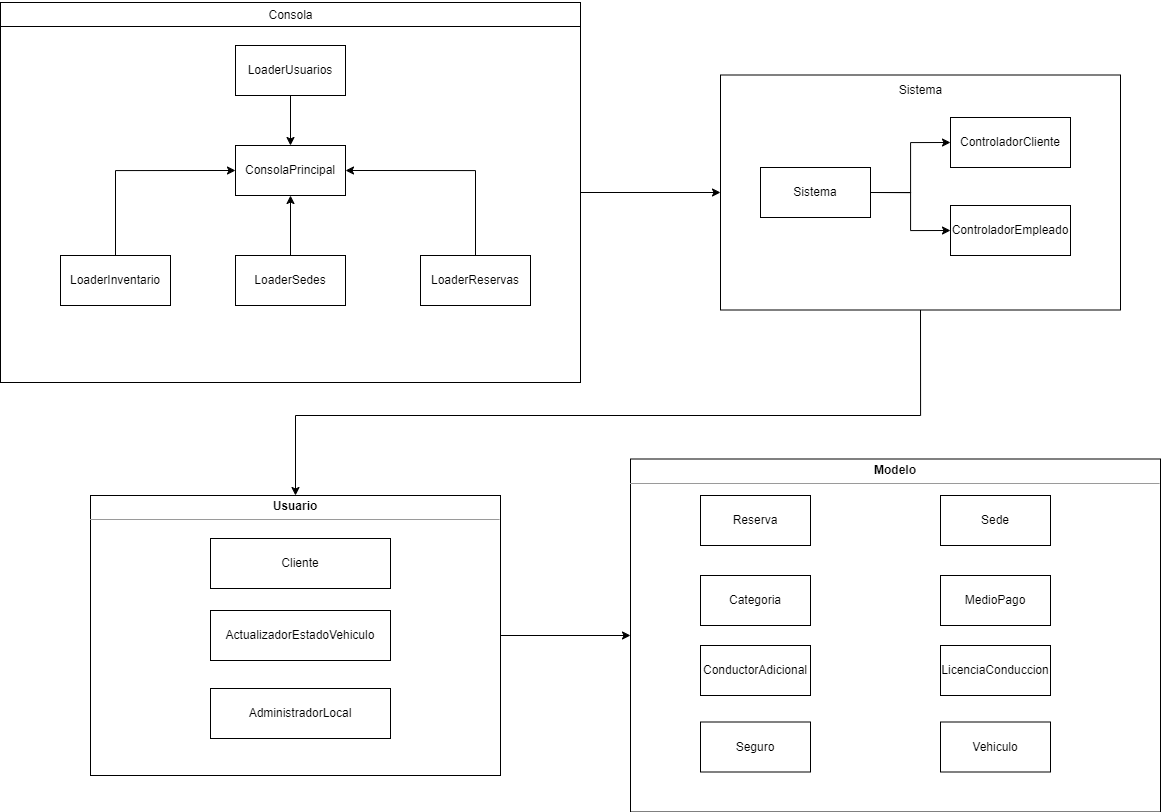

The diagram above was exported from draw.io. Its source (the exported page's mxGraphModel, read from the mxfile embedded in the PNG):
<mxGraphModel dx="6947" dy="4378" grid="1" gridSize="10" guides="1" tooltips="1" connect="1" arrows="1" fold="1" page="1" pageScale="1" pageWidth="827" pageHeight="1169" math="0" shadow="0">
  <root>
    <mxCell id="0" />
    <mxCell id="1" parent="0" />
    <mxCell id="7tXwLYZ4DqRrc8L53g3A-55" style="edgeStyle=orthogonalEdgeStyle;rounded=0;orthogonalLoop=1;jettySize=auto;html=1;exitX=1;exitY=0.5;exitDx=0;exitDy=0;entryX=0;entryY=0.5;entryDx=0;entryDy=0;" parent="1" source="7tXwLYZ4DqRrc8L53g3A-33" target="7tXwLYZ4DqRrc8L53g3A-47" edge="1">
      <mxGeometry relative="1" as="geometry" />
    </mxCell>
    <mxCell id="7tXwLYZ4DqRrc8L53g3A-33" value="" style="html=1;whiteSpace=wrap;" parent="1" vertex="1">
      <mxGeometry x="-4440" y="-2943" width="580" height="380" as="geometry" />
    </mxCell>
    <mxCell id="7tXwLYZ4DqRrc8L53g3A-46" style="edgeStyle=orthogonalEdgeStyle;rounded=0;orthogonalLoop=1;jettySize=auto;html=1;exitX=0.5;exitY=1;exitDx=0;exitDy=0;entryX=0.5;entryY=0;entryDx=0;entryDy=0;" parent="1" source="7tXwLYZ4DqRrc8L53g3A-34" target="7tXwLYZ4DqRrc8L53g3A-41" edge="1">
      <mxGeometry relative="1" as="geometry" />
    </mxCell>
    <mxCell id="7tXwLYZ4DqRrc8L53g3A-34" value="LoaderUsuarios" style="html=1;whiteSpace=wrap;" parent="1" vertex="1">
      <mxGeometry x="-4205" y="-2900" width="110" height="50" as="geometry" />
    </mxCell>
    <mxCell id="7tXwLYZ4DqRrc8L53g3A-35" value="" style="line;strokeWidth=1;fillColor=none;align=left;verticalAlign=middle;spacingTop=-1;spacingLeft=3;spacingRight=3;rotatable=0;labelPosition=right;points=[];portConstraint=eastwest;strokeColor=inherit;" parent="1" vertex="1">
      <mxGeometry x="-4440" y="-2923" width="580" height="8" as="geometry" />
    </mxCell>
    <mxCell id="7tXwLYZ4DqRrc8L53g3A-36" value="Consola" style="text;html=1;align=center;verticalAlign=middle;resizable=0;points=[];autosize=1;strokeColor=none;fillColor=none;" parent="1" vertex="1">
      <mxGeometry x="-4185" y="-2945" width="70" height="30" as="geometry" />
    </mxCell>
    <mxCell id="7tXwLYZ4DqRrc8L53g3A-42" style="edgeStyle=orthogonalEdgeStyle;rounded=0;orthogonalLoop=1;jettySize=auto;html=1;exitX=0.5;exitY=0;exitDx=0;exitDy=0;entryX=0;entryY=0.5;entryDx=0;entryDy=0;" parent="1" source="7tXwLYZ4DqRrc8L53g3A-37" target="7tXwLYZ4DqRrc8L53g3A-41" edge="1">
      <mxGeometry relative="1" as="geometry" />
    </mxCell>
    <mxCell id="7tXwLYZ4DqRrc8L53g3A-37" value="LoaderInventario" style="html=1;whiteSpace=wrap;" parent="1" vertex="1">
      <mxGeometry x="-4380" y="-2690" width="110" height="50" as="geometry" />
    </mxCell>
    <mxCell id="7tXwLYZ4DqRrc8L53g3A-44" style="edgeStyle=orthogonalEdgeStyle;rounded=0;orthogonalLoop=1;jettySize=auto;html=1;exitX=0.5;exitY=0;exitDx=0;exitDy=0;entryX=1;entryY=0.5;entryDx=0;entryDy=0;" parent="1" source="7tXwLYZ4DqRrc8L53g3A-38" target="7tXwLYZ4DqRrc8L53g3A-41" edge="1">
      <mxGeometry relative="1" as="geometry" />
    </mxCell>
    <mxCell id="7tXwLYZ4DqRrc8L53g3A-38" value="LoaderReservas" style="html=1;whiteSpace=wrap;" parent="1" vertex="1">
      <mxGeometry x="-4020" y="-2690" width="110" height="50" as="geometry" />
    </mxCell>
    <mxCell id="7tXwLYZ4DqRrc8L53g3A-43" style="edgeStyle=orthogonalEdgeStyle;rounded=0;orthogonalLoop=1;jettySize=auto;html=1;exitX=0.5;exitY=0;exitDx=0;exitDy=0;entryX=0.5;entryY=1;entryDx=0;entryDy=0;" parent="1" source="7tXwLYZ4DqRrc8L53g3A-39" target="7tXwLYZ4DqRrc8L53g3A-41" edge="1">
      <mxGeometry relative="1" as="geometry" />
    </mxCell>
    <mxCell id="7tXwLYZ4DqRrc8L53g3A-39" value="LoaderSedes" style="html=1;whiteSpace=wrap;" parent="1" vertex="1">
      <mxGeometry x="-4205" y="-2690" width="110" height="50" as="geometry" />
    </mxCell>
    <mxCell id="7tXwLYZ4DqRrc8L53g3A-41" value="ConsolaPrincipal" style="html=1;whiteSpace=wrap;" parent="1" vertex="1">
      <mxGeometry x="-4205" y="-2800" width="110" height="50" as="geometry" />
    </mxCell>
    <mxCell id="7tXwLYZ4DqRrc8L53g3A-54" value="" style="group" parent="1" vertex="1" connectable="0">
      <mxGeometry x="-3690" y="-2870.5" width="400" height="235" as="geometry" />
    </mxCell>
    <mxCell id="7tXwLYZ4DqRrc8L53g3A-47" value="" style="html=1;whiteSpace=wrap;" parent="7tXwLYZ4DqRrc8L53g3A-54" vertex="1">
      <mxGeometry x="-30" width="400" height="235" as="geometry" />
    </mxCell>
    <mxCell id="7tXwLYZ4DqRrc8L53g3A-50" value="Sistema" style="text;html=1;align=center;verticalAlign=middle;resizable=0;points=[];autosize=1;strokeColor=none;fillColor=none;" parent="7tXwLYZ4DqRrc8L53g3A-54" vertex="1">
      <mxGeometry x="135" width="70" height="30" as="geometry" />
    </mxCell>
    <mxCell id="7tXwLYZ4DqRrc8L53g3A-57" value="ControladorCliente" style="html=1;whiteSpace=wrap;" parent="7tXwLYZ4DqRrc8L53g3A-54" vertex="1">
      <mxGeometry x="200" y="42.5" width="120" height="50" as="geometry" />
    </mxCell>
    <mxCell id="7tXwLYZ4DqRrc8L53g3A-59" style="edgeStyle=orthogonalEdgeStyle;rounded=0;orthogonalLoop=1;jettySize=auto;html=1;exitX=1;exitY=0.5;exitDx=0;exitDy=0;entryX=0;entryY=0.5;entryDx=0;entryDy=0;" parent="7tXwLYZ4DqRrc8L53g3A-54" source="7tXwLYZ4DqRrc8L53g3A-56" target="7tXwLYZ4DqRrc8L53g3A-57" edge="1">
      <mxGeometry relative="1" as="geometry" />
    </mxCell>
    <mxCell id="7tXwLYZ4DqRrc8L53g3A-60" style="edgeStyle=orthogonalEdgeStyle;rounded=0;orthogonalLoop=1;jettySize=auto;html=1;exitX=1;exitY=0.5;exitDx=0;exitDy=0;entryX=0;entryY=0.5;entryDx=0;entryDy=0;" parent="7tXwLYZ4DqRrc8L53g3A-54" source="7tXwLYZ4DqRrc8L53g3A-56" target="7tXwLYZ4DqRrc8L53g3A-58" edge="1">
      <mxGeometry relative="1" as="geometry" />
    </mxCell>
    <mxCell id="7tXwLYZ4DqRrc8L53g3A-56" value="Sistema" style="html=1;whiteSpace=wrap;" parent="7tXwLYZ4DqRrc8L53g3A-54" vertex="1">
      <mxGeometry x="10" y="92.5" width="110" height="50" as="geometry" />
    </mxCell>
    <mxCell id="7tXwLYZ4DqRrc8L53g3A-58" value="ControladorEmpleado" style="html=1;whiteSpace=wrap;" parent="7tXwLYZ4DqRrc8L53g3A-54" vertex="1">
      <mxGeometry x="200" y="130.5" width="120" height="50" as="geometry" />
    </mxCell>
    <mxCell id="7tXwLYZ4DqRrc8L53g3A-86" style="edgeStyle=orthogonalEdgeStyle;rounded=0;orthogonalLoop=1;jettySize=auto;html=1;exitX=1;exitY=0.5;exitDx=0;exitDy=0;entryX=0;entryY=0.5;entryDx=0;entryDy=0;" parent="1" source="7tXwLYZ4DqRrc8L53g3A-67" target="7tXwLYZ4DqRrc8L53g3A-75" edge="1">
      <mxGeometry relative="1" as="geometry" />
    </mxCell>
    <mxCell id="7tXwLYZ4DqRrc8L53g3A-67" value="&lt;p style=&quot;margin:0px;margin-top:4px;text-align:center;&quot;&gt;&lt;b&gt;Usuario&lt;/b&gt;&lt;/p&gt;&lt;hr size=&quot;1&quot;&gt;&lt;div style=&quot;height:2px;&quot;&gt;&lt;/div&gt;" style="verticalAlign=top;align=left;overflow=fill;fontSize=12;fontFamily=Helvetica;html=1;whiteSpace=wrap;" parent="1" vertex="1">
      <mxGeometry x="-4350" y="-2450" width="410" height="280" as="geometry" />
    </mxCell>
    <mxCell id="7tXwLYZ4DqRrc8L53g3A-68" value="Cliente" style="html=1;whiteSpace=wrap;" parent="1" vertex="1">
      <mxGeometry x="-4230" y="-2407" width="180" height="50" as="geometry" />
    </mxCell>
    <mxCell id="7tXwLYZ4DqRrc8L53g3A-69" value="AdministradorLocal" style="html=1;whiteSpace=wrap;" parent="1" vertex="1">
      <mxGeometry x="-4230" y="-2257" width="180" height="50" as="geometry" />
    </mxCell>
    <mxCell id="7tXwLYZ4DqRrc8L53g3A-70" value="ActualizadorEstadoVehiculo" style="html=1;whiteSpace=wrap;" parent="1" vertex="1">
      <mxGeometry x="-4230" y="-2335" width="180" height="50" as="geometry" />
    </mxCell>
    <mxCell id="7tXwLYZ4DqRrc8L53g3A-82" value="" style="group" parent="1" vertex="1" connectable="0">
      <mxGeometry x="-3810" y="-2486.5" width="530" height="353" as="geometry" />
    </mxCell>
    <mxCell id="7tXwLYZ4DqRrc8L53g3A-75" value="&lt;p style=&quot;margin:0px;margin-top:4px;text-align:center;&quot;&gt;&lt;b&gt;Modelo&lt;/b&gt;&lt;/p&gt;&lt;hr size=&quot;1&quot;&gt;&lt;div style=&quot;height:2px;&quot;&gt;&lt;/div&gt;" style="verticalAlign=top;align=left;overflow=fill;fontSize=12;fontFamily=Helvetica;html=1;whiteSpace=wrap;" parent="7tXwLYZ4DqRrc8L53g3A-82" vertex="1">
      <mxGeometry width="530" height="353" as="geometry" />
    </mxCell>
    <mxCell id="7tXwLYZ4DqRrc8L53g3A-76" value="Reserva" style="html=1;whiteSpace=wrap;" parent="7tXwLYZ4DqRrc8L53g3A-82" vertex="1">
      <mxGeometry x="70" y="36.5" width="110" height="50" as="geometry" />
    </mxCell>
    <mxCell id="7tXwLYZ4DqRrc8L53g3A-77" value="Sede" style="html=1;whiteSpace=wrap;" parent="7tXwLYZ4DqRrc8L53g3A-82" vertex="1">
      <mxGeometry x="310" y="36.5" width="110" height="50" as="geometry" />
    </mxCell>
    <mxCell id="7tXwLYZ4DqRrc8L53g3A-78" value="Vehiculo" style="html=1;whiteSpace=wrap;" parent="7tXwLYZ4DqRrc8L53g3A-82" vertex="1">
      <mxGeometry x="310" y="263" width="110" height="50" as="geometry" />
    </mxCell>
    <mxCell id="7tXwLYZ4DqRrc8L53g3A-79" value="Seguro" style="html=1;whiteSpace=wrap;" parent="7tXwLYZ4DqRrc8L53g3A-82" vertex="1">
      <mxGeometry x="70" y="263" width="110" height="50" as="geometry" />
    </mxCell>
    <mxCell id="7tXwLYZ4DqRrc8L53g3A-80" value="LicenciaConduccion" style="html=1;whiteSpace=wrap;" parent="7tXwLYZ4DqRrc8L53g3A-82" vertex="1">
      <mxGeometry x="310" y="186.5" width="110" height="50" as="geometry" />
    </mxCell>
    <mxCell id="7tXwLYZ4DqRrc8L53g3A-81" value="Categoria" style="html=1;whiteSpace=wrap;" parent="7tXwLYZ4DqRrc8L53g3A-82" vertex="1">
      <mxGeometry x="70" y="116.5" width="110" height="50" as="geometry" />
    </mxCell>
    <mxCell id="2_c4R00myExAS2-tKMnd-1" value="ConductorAdicional" style="html=1;whiteSpace=wrap;" vertex="1" parent="7tXwLYZ4DqRrc8L53g3A-82">
      <mxGeometry x="70" y="186.5" width="110" height="50" as="geometry" />
    </mxCell>
    <mxCell id="2_c4R00myExAS2-tKMnd-3" value="MedioPago" style="html=1;whiteSpace=wrap;" vertex="1" parent="7tXwLYZ4DqRrc8L53g3A-82">
      <mxGeometry x="310" y="116.5" width="110" height="50" as="geometry" />
    </mxCell>
    <mxCell id="7tXwLYZ4DqRrc8L53g3A-84" style="edgeStyle=orthogonalEdgeStyle;rounded=0;orthogonalLoop=1;jettySize=auto;html=1;exitX=0.5;exitY=1;exitDx=0;exitDy=0;entryX=0.5;entryY=0;entryDx=0;entryDy=0;" parent="1" source="7tXwLYZ4DqRrc8L53g3A-47" target="7tXwLYZ4DqRrc8L53g3A-67" edge="1">
      <mxGeometry relative="1" as="geometry">
        <Array as="points">
          <mxPoint x="-3520" y="-2530" />
          <mxPoint x="-4145" y="-2530" />
        </Array>
      </mxGeometry>
    </mxCell>
  </root>
</mxGraphModel>